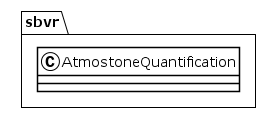

The diagram above was rendered by PlantUML. Its source (embedded in the PNG):
@startuml
!theme plain
package sbvr {
class AtmostoneQuantification {
}
}
@enduml